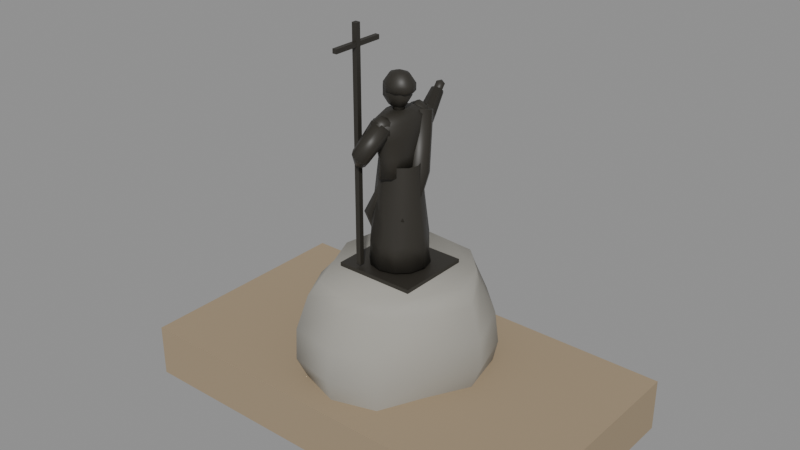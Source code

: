 # Source: andrey_hersones.blend  (saved by Blender 5.2.45; exported with 4.5.12 LTS)
import bpy
from mathutils import Matrix  # noqa: F401  (used for matrix-valued properties, if any)

bpy.ops.wm.read_factory_settings(use_empty=True)
scene = bpy.context.scene
scene.name = 'Scene'

# ---- collections
col_andrey_hersones = bpy.data.collections.new('andrey_hersones'); scene.collection.children.link(col_andrey_hersones)

# ---- materials (node trees are filled in below, after node groups)
mat_stone = bpy.data.materials.new('stone')
mat_wall2 = bpy.data.materials.new('wall2')
mat_metal = bpy.data.materials.new('metal')
mat_wall3 = bpy.data.materials.new('wall3')

# ---- material node trees
mat_stone.use_nodes = True; mat_stone.node_tree.nodes.clear()
_N = mat_stone.node_tree.nodes; _L = mat_stone.node_tree.links
n0 = _N.new('ShaderNodeBsdfPrincipled'); n0.name = 'Principled BSDF'; n0.location = (-200, 100)
n0.inputs[0].default_value = (0.3494, 0.2684, 0.1726, 1.0)
n0.inputs[2].default_value = 0.9
n0.inputs[10].default_value = 0.005
n1 = _N.new('ShaderNodeOutputMaterial'); n1.name = 'Material Output'; n1.location = (200, 100)
_L.new(n0.outputs[0], n1.inputs[0])
n1.is_active_output = True
mat_wall2.use_nodes = True; mat_wall2.node_tree.nodes.clear()
_N = mat_wall2.node_tree.nodes; _L = mat_wall2.node_tree.links
n0 = _N.new('ShaderNodeBsdfPrincipled'); n0.name = 'Principled BSDF'; n0.location = (-200, 100)
n0.inputs[0].default_value = (0.3494, 0.3371, 0.3017, 1.0)
n0.inputs[2].default_value = 0.85
n0.inputs[10].default_value = 0.005
n1 = _N.new('ShaderNodeOutputMaterial'); n1.name = 'Material Output'; n1.location = (200, 100)
_L.new(n0.outputs[0], n1.inputs[0])
n1.is_active_output = True
mat_metal.use_nodes = True; mat_metal.node_tree.nodes.clear()
_N = mat_metal.node_tree.nodes; _L = mat_metal.node_tree.links
n0 = _N.new('ShaderNodeBsdfPrincipled'); n0.name = 'Principled BSDF'; n0.location = (-200, 100)
n0.inputs[0].default_value = (0.01323, 0.01124, 0.007782, 1.0)
n0.inputs[10].default_value = 0.005
n1 = _N.new('ShaderNodeOutputMaterial'); n1.name = 'Material Output'; n1.location = (200, 100)
_L.new(n0.outputs[0], n1.inputs[0])
n1.is_active_output = True
mat_wall3.use_nodes = True; mat_wall3.node_tree.nodes.clear()
_N = mat_wall3.node_tree.nodes; _L = mat_wall3.node_tree.links
n0 = _N.new('ShaderNodeBsdfPrincipled'); n0.name = 'Principled BSDF'; n0.location = (-200, 100)
n0.inputs[0].default_value = (0.02899, 0.0259, 0.02028, 1.0)
n0.inputs[10].default_value = 0.005
n1 = _N.new('ShaderNodeOutputMaterial'); n1.name = 'Material Output'; n1.location = (200, 100)
_L.new(n0.outputs[0], n1.inputs[0])
n1.is_active_output = True

# ---- meshes
me_andrey_hersones_stone = bpy.data.meshes.new('andrey_hersones_stone')
me_andrey_hersones_stone.from_pydata([(4.0, -2.2, -0.3), (-4.0, -2.2, -0.3), (-4.0, -2.2, 0.7), (4.0, -2.2, 0.7), (4.0, 2.2, -0.3), (-4.0, 2.2, -0.3), (-4.0, 2.2, 0.7), (4.0, 2.2, 0.7), (4.0, 2.2, -0.3), (4.0, -2.2, -0.3), (4.0, -2.2, 0.7), (4.0, 2.2, 0.7), (-4.0, 2.2, -0.3), (-4.0, -2.2, -0.3), (-4.0, -2.2, 0.7), (-4.0, 2.2, 0.7), (4.0, 2.2, 0.7), (-4.0, 2.2, 0.7), (-4.0, -2.2, 0.7), (4.0, -2.2, 0.7), (4.0, 2.2, -0.3), (-4.0, 2.2, -0.3), (-4.0, -2.2, -0.3), (4.0, -2.2, -0.3)], [], [(0, 3, 2, 1), (4, 5, 6, 7), (8, 11, 10, 9), (12, 13, 14, 15), (16, 17, 18, 19), (20, 23, 22, 21)])
me_andrey_hersones_stone.materials.append(mat_stone)
me_andrey_hersones_stone.update()
me_andrey_hersones_wall2 = bpy.data.meshes.new('andrey_hersones_wall2')
me_andrey_hersones_wall2.from_pydata([(-1.61, -1.971e-16, 0.7), (-1.186, -0.7732, 0.7), (-0.8015, -1.567, 0.7), (1.246e-16, -1.826, 0.7), (0.8049, -1.574, 0.7), (1.186, -0.7732, 0.7), (1.603, -2.533e-17, 0.7), (1.401, 0.9131, 0.7), (0.8049, 1.574, 0.7), (6.222e-17, 1.546, 0.7), (-0.8015, 1.567, 0.7), (-1.401, 0.9131, 0.7), (-1.639, -2.007e-16, 1.1), (-1.281, -0.8289, 1.1), (-0.8905, -1.729, 1.1), (1.294e-16, -1.908, 1.1), (0.8195, -1.592, 1.1), (1.281, -0.8289, 1.1), (1.781, -2.644e-17, 1.1), (1.473, 0.9538, 1.1), (0.8195, 1.592, 1.1), (6.859e-17, 1.658, 1.1), (-0.8905, 1.729, 1.1), (-1.473, 0.9538, 1.1), (-1.563, -1.915e-16, 1.7), (-1.261, -0.8189, 1.7), (-0.8765, -1.708, 1.7), (1.246e-16, -1.831, 1.7), (0.7817, -1.523, 1.7), (1.261, -0.8189, 1.7), (1.753, -2.684e-17, 1.7), (1.41, 0.9156, 1.7), (0.7817, 1.523, 1.7), (6.686e-17, 1.638, 1.7), (-0.8765, 1.708, 1.7), (-1.41, 0.9156, 1.7), (-1.339, -1.64e-16, 2.3), (-1.168, -0.7468, 2.3), (-0.7815, -1.499, 2.3), (1.003e-16, -1.494, 2.3), (0.6695, -1.284, 2.3), (1.168, -0.7468, 2.3), (1.563, -2.051e-17, 2.3), (1.168, 0.7468, 2.3), (0.6695, 1.284, 2.3), (6.49e-17, 1.494, 2.3), (-0.7815, 1.499, 2.3), (-1.168, 0.7468, 2.3), (-1.243, -1.522e-16, 2.55), (-0.9697, -0.627, 2.55), (-0.6742, -1.308, 2.55), (9.79e-17, -1.444, 2.55), (0.6213, -1.205, 2.55), (0.9697, -0.627, 2.55), (1.348, -1.982e-17, 2.55), (1.117, 0.722, 2.55), (0.6213, 1.205, 2.55), (5.211e-17, 1.254, 2.55), (-0.6742, 1.308, 2.55), (-1.117, 0.722, 2.55)], [], [(0, 1, 13, 12), (1, 2, 14, 13), (2, 3, 15, 14), (3, 4, 16, 15), (4, 5, 17, 16), (5, 6, 18, 17), (6, 7, 19, 18), (7, 8, 20, 19), (8, 9, 21, 20), (9, 10, 22, 21), (10, 11, 23, 22), (11, 0, 12, 23), (12, 13, 25, 24), (13, 14, 26, 25), (14, 15, 27, 26), (15, 16, 28, 27), (16, 17, 29, 28), (17, 18, 30, 29), (18, 19, 31, 30), (19, 20, 32, 31), (20, 21, 33, 32), (21, 22, 34, 33), (22, 23, 35, 34), (23, 12, 24, 35), (24, 25, 37, 36), (25, 26, 38, 37), (26, 27, 39, 38), (27, 28, 40, 39), (28, 29, 41, 40), (29, 30, 42, 41), (30, 31, 43, 42), (31, 32, 44, 43), (32, 33, 45, 44), (33, 34, 46, 45), (34, 35, 47, 46), (35, 24, 36, 47), (36, 37, 49, 48), (37, 38, 50, 49), (38, 39, 51, 50), (39, 40, 52, 51), (40, 41, 53, 52), (41, 42, 54, 53), (42, 43, 55, 54), (43, 44, 56, 55), (44, 45, 57, 56), (45, 46, 58, 57), (46, 47, 59, 58), (47, 36, 48, 59), (48, 49, 50, 51, 52, 53, 54, 55, 56, 57, 58, 59)])
me_andrey_hersones_wall2.polygons.foreach_set('use_smooth', [True] * 49)
me_andrey_hersones_wall2.materials.append(mat_wall2)
me_andrey_hersones_wall2.update()
me_andrey_hersones_metal = bpy.data.meshes.new('andrey_hersones_metal')
me_andrey_hersones_metal.from_pydata([(-1.54, 0.4, 1.3), (-1.54, 1.4, 1.3), (-1.54, 1.4, 1.8), (-1.54, 0.4, 1.8), (-1.52, 0.4, 1.3), (-1.52, 1.4, 1.3), (-1.52, 1.4, 1.8), (-1.52, 0.4, 1.8), (-1.52, 0.4, 1.3), (-1.54, 0.4, 1.3), (-1.54, 0.4, 1.8), (-1.52, 0.4, 1.8), (-1.52, 1.4, 1.3), (-1.54, 1.4, 1.3), (-1.54, 1.4, 1.8), (-1.52, 1.4, 1.8), (-1.52, 0.4, 1.8), (-1.52, 1.4, 1.8), (-1.54, 1.4, 1.8), (-1.54, 0.4, 1.8), (-1.52, 0.4, 1.3), (-1.52, 1.4, 1.3), (-1.54, 1.4, 1.3), (-1.54, 0.4, 1.3), (-1.564, 0.634, 1.607), (-1.564, 1.166, 1.607), (-1.564, 1.166, 1.683), (-1.564, 0.634, 1.683), (-1.54, 0.634, 1.607), (-1.54, 1.166, 1.607), (-1.54, 1.166, 1.683), (-1.54, 0.634, 1.683), (-1.54, 0.634, 1.607), (-1.564, 0.634, 1.607), (-1.564, 0.634, 1.683), (-1.54, 0.634, 1.683), (-1.54, 1.166, 1.607), (-1.564, 1.166, 1.607), (-1.564, 1.166, 1.683), (-1.54, 1.166, 1.683), (-1.54, 0.634, 1.683), (-1.54, 1.166, 1.683), (-1.564, 1.166, 1.683), (-1.564, 0.634, 1.683), (-1.564, 0.6494, 1.417), (-1.564, 1.151, 1.417), (-1.564, 1.151, 1.493), (-1.564, 0.6494, 1.493), (-1.54, 0.6494, 1.417), (-1.54, 1.151, 1.417), (-1.54, 1.151, 1.493), (-1.54, 0.6494, 1.493), (-1.54, 0.6494, 1.417), (-1.564, 0.6494, 1.417), (-1.564, 0.6494, 1.493), (-1.54, 0.6494, 1.493), (-1.54, 1.151, 1.417), (-1.564, 1.151, 1.417), (-1.564, 1.151, 1.493), (-1.54, 1.151, 1.493), (-1.54, 0.6494, 1.493), (-1.54, 1.151, 1.493), (-1.564, 1.151, 1.493), (-1.564, 0.6494, 1.493)], [], [(0, 3, 2, 1), (4, 5, 6, 7), (8, 11, 10, 9), (12, 13, 14, 15), (16, 17, 18, 19), (20, 23, 22, 21), (24, 27, 26, 25), (28, 29, 30, 31), (32, 35, 34, 33), (36, 37, 38, 39), (40, 41, 42, 43), (44, 47, 46, 45), (48, 49, 50, 51), (52, 55, 54, 53), (56, 57, 58, 59), (60, 61, 62, 63)])
me_andrey_hersones_metal.materials.append(mat_metal)
me_andrey_hersones_metal.update()
me_andrey_hersones_wall3 = bpy.data.meshes.new('andrey_hersones_wall3')
me_andrey_hersones_wall3.from_pydata([(0.75, -0.7, 2.5), (-0.75, -0.7, 2.5), (-0.75, -0.7, 2.62), (0.75, -0.7, 2.62), (0.75, 0.7, 2.5), (-0.75, 0.7, 2.5), (-0.75, 0.7, 2.62), (0.75, 0.7, 2.62), (0.75, 0.7, 2.5), (0.75, -0.7, 2.5), (0.75, -0.7, 2.62), (0.75, 0.7, 2.62), (-0.75, 0.7, 2.5), (-0.75, -0.7, 2.5), (-0.75, -0.7, 2.62), (-0.75, 0.7, 2.62), (0.75, 0.7, 2.62), (-0.75, 0.7, 2.62), (-0.75, -0.7, 2.62), (0.75, -0.7, 2.62), (0.75, 0.7, 2.5), (-0.75, 0.7, 2.5), (-0.75, -0.7, 2.5), (0.75, -0.7, 2.5), (6.121e-17, -0.4998, 4.34), (-0.1487, -0.4043, 4.337), (-0.2405, -0.1544, 4.336), (-0.2405, 0.1544, 4.336), (-0.1487, 0.4043, 4.337), (-9.218e-17, 0.4998, 4.34), (0.1487, 0.4043, 4.343), (0.2405, 0.1544, 4.344), (0.2405, -0.1544, 4.344), (0.1487, -0.4043, 4.343), (-0.006, -0.459, 4.664), (-0.1499, -0.3713, 4.661), (-0.2388, -0.1418, 4.66), (-0.2388, 0.1418, 4.66), (-0.1499, 0.3713, 4.661), (-0.006, 0.459, 4.664), (0.1379, 0.3713, 4.667), (0.2268, 0.1418, 4.668), (0.2268, -0.1418, 4.668), (0.1379, -0.3713, 4.667), (-0.0124, -0.5508, 5.01), (-0.185, -0.4456, 5.006), (-0.2917, -0.1702, 5.004), (-0.2917, 0.1702, 5.004), (-0.185, 0.4456, 5.006), (-0.0124, 0.5508, 5.01), (0.1602, 0.4456, 5.013), (0.2669, 0.1702, 5.015), (0.2669, -0.1702, 5.015), (0.1602, -0.4456, 5.013), (-0.0176, -0.6528, 5.29), (-0.1902, -0.5281, 5.287), (-0.2969, -0.2017, 5.285), (-0.2969, 0.2017, 5.285), (-0.1902, 0.5281, 5.287), (-0.0176, 0.6528, 5.29), (0.155, 0.5281, 5.294), (0.2617, 0.2017, 5.296), (0.2617, -0.2017, 5.296), (0.155, -0.5281, 5.294), (-0.02, -0.306, 5.42), (-0.1399, -0.2476, 5.418), (-0.214, -0.09456, 5.416), (-0.214, 0.09456, 5.416), (-0.1399, 0.2476, 5.418), (-0.02, 0.306, 5.42), (0.09989, 0.2476, 5.422), (0.174, 0.09456, 5.424), (0.174, -0.09456, 5.424), (0.09989, -0.2476, 5.422), (-0.1207, -1.478e-17, 5.374), (-0.09103, -0.07212, 5.378), (-0.01937, -0.102, 5.386), (0.05229, -0.07212, 5.394), (0.08197, -2.453e-18, 5.398), (0.05229, 0.07212, 5.394), (-0.01937, 0.102, 5.386), (-0.09103, 0.07212, 5.378), (-0.1427, -1.748e-17, 5.627), (-0.115, -0.06732, 5.63), (-0.04811, -0.0952, 5.638), (0.01877, -0.06732, 5.646), (0.04648, -5.967e-18, 5.649), (0.01877, 0.06732, 5.646), (-0.04811, 0.0952, 5.638), (-0.115, 0.06732, 5.63), (-0.05, -6.123e-18, 6.047), (-0.05, -6.123e-18, 5.433), (-0.2127, -2.605e-17, 5.988), (-0.165, -0.09327, 5.988), (-0.05, -0.1319, 5.988), (0.06503, -0.09327, 5.988), (0.1127, -2.354e-18, 5.988), (0.06503, 0.09327, 5.988), (-0.05, 0.1319, 5.988), (-0.165, 0.09327, 5.988), (-0.3132, -3.836e-17, 5.835), (-0.2361, -0.1509, 5.835), (-0.05, -0.2134, 5.835), (0.1361, -0.1509, 5.835), (0.2132, -2.482e-20, 5.835), (0.1361, 0.1509, 5.835), (-0.05, 0.2134, 5.835), (-0.2361, 0.1509, 5.835), (-0.3132, -3.836e-17, 5.645), (-0.2361, -0.1509, 5.645), (-0.05, -0.2134, 5.645), (0.1361, -0.1509, 5.645), (0.2132, -2.482e-20, 5.645), (0.1361, 0.1509, 5.645), (-0.05, 0.2134, 5.645), (-0.2361, 0.1509, 5.645), (-0.2127, -2.605e-17, 5.492), (-0.165, -0.09327, 5.492), (-0.05, -0.1319, 5.492), (0.06503, -0.09327, 5.492), (0.1127, -2.354e-18, 5.492), (0.06503, 0.09327, 5.492), (-0.05, 0.1319, 5.492), (-0.165, 0.09327, 5.492), (-0.3118, -3.818e-17, 5.776), (-0.3118, -3.818e-17, 5.667), (-0.3526, -4.318e-17, 5.722), (-0.3244, -0.03234, 5.722), (-0.2787, -0.01998, 5.722), (-0.2787, 0.01998, 5.722), (-0.3244, 0.03234, 5.722), (-0.009207, -1.128e-18, 6.088), (-0.009207, -1.128e-18, 5.69), (-0.1851, -2.266e-17, 6.03), (-0.1515, -0.08787, 6.03), (-0.06355, -0.1422, 6.03), (0.04514, -0.1422, 6.03), (0.1331, -0.08787, 6.03), (0.1667, 2.103e-18, 6.03), (0.1331, 0.08787, 6.03), (0.04514, 0.1422, 6.03), (-0.06355, 0.1422, 6.03), (-0.1515, 0.08787, 6.03), (-0.2938, -3.598e-17, 5.876), (-0.2394, -0.1422, 5.876), (-0.09714, -0.23, 5.876), (0.07873, -0.23, 5.876), (0.221, -0.1422, 5.876), (0.2753, 4.1e-18, 5.876), (0.221, 0.1422, 5.876), (0.07873, 0.23, 5.876), (-0.09714, 0.23, 5.876), (-0.2394, 0.1422, 5.876), (-0.2938, -3.598e-17, 5.753), (-0.2394, -0.1422, 5.753), (-0.09714, -0.23, 5.753), (0.07873, -0.23, 5.753), (0.221, -0.1422, 5.753), (0.2753, 4.1e-18, 5.753), (0.221, 0.1422, 5.753), (0.07873, 0.23, 5.753), (-0.09714, 0.23, 5.753), (-0.2394, 0.1422, 5.753), (-0.1851, -2.266e-17, 5.707), (-0.1515, -0.08787, 5.707), (-0.06355, -0.1422, 5.707), (0.04514, -0.1422, 5.707), (0.1331, -0.08787, 5.707), (0.1667, 2.103e-18, 5.707), (0.1331, 0.08787, 5.707), (0.04514, 0.1422, 5.707), (-0.06355, 0.1422, 5.707), (-0.1515, 0.08787, 5.707), (-0.02882, -0.5919, 5.382), (-0.1557, -0.5237, 5.34), (-0.1913, -0.4182, 5.24), (-0.1149, -0.3372, 5.14), (0.02882, -0.3281, 5.098), (0.1557, -0.3963, 5.14), (0.1913, -0.5018, 5.24), (0.1149, -0.5828, 5.34), (-0.1603, -1.002, 4.906), (-0.2283, -0.8972, 4.93), (-0.2143, -0.773, 4.905), (-0.1266, -0.7022, 4.846), (-0.01638, -0.7263, 4.787), (0.05166, -0.8312, 4.762), (0.0377, -0.9554, 4.787), (-0.05008, -1.026, 4.846), (-0.4715, -0.6223, 4.584), (-0.4661, -0.5602, 4.649), (-0.4102, -0.4922, 4.668), (-0.3367, -0.458, 4.629), (-0.2885, -0.4777, 4.556), (-0.2939, -0.5398, 4.491), (-0.3498, -0.6078, 4.472), (-0.4233, -0.642, 4.511), (-0.4967, -0.4243, 4.46), (-0.3411, -0.5919, 4.607), (-0.5351, -0.5067, 4.532), (-0.4964, -0.4427, 4.564), (-0.4191, -0.4022, 4.528), (-0.3805, -0.4257, 4.461), (-0.4191, -0.4897, 4.429), (-0.4964, -0.5302, 4.464), (-0.4573, -0.5905, 4.606), (-0.4186, -0.5265, 4.638), (-0.3414, -0.486, 4.602), (-0.3027, -0.5095, 4.534), (-0.3414, -0.5735, 4.502), (-0.4186, -0.614, 4.538), (5.633e-17, -0.46, 5.444), (5.633e-17, -0.46, 5.036), (-0.1767, -0.46, 5.342), (-0.08833, -0.613, 5.342), (0.08833, -0.613, 5.342), (0.1767, -0.46, 5.342), (0.08833, -0.307, 5.342), (-0.08833, -0.307, 5.342), (-0.1767, -0.46, 5.138), (-0.08833, -0.613, 5.138), (0.08833, -0.613, 5.138), (0.1767, -0.46, 5.138), (0.08833, -0.307, 5.138), (-0.08833, -0.307, 5.138), (-0.03478, 0.5436, 5.414), (0.1033, 0.5723, 5.363), (0.1808, 0.5352, 5.24), (0.1524, 0.4541, 5.117), (0.03478, 0.3764, 5.066), (-0.1033, 0.3477, 5.117), (-0.1808, 0.3848, 5.24), (-0.1524, 0.4659, 5.363), (-0.1995, 0.9104, 5.141), (-0.08526, 0.9484, 5.1), (-0.03509, 0.9742, 4.985), (-0.07837, 0.9727, 4.866), (-0.1897, 0.9448, 4.81), (-0.304, 0.9069, 4.852), (-0.3541, 0.8811, 4.966), (-0.3109, 0.8825, 5.086), (-0.2448, 1.221, 5.407), (-0.1638, 1.253, 5.385), (-0.1333, 1.313, 5.325), (-0.1712, 1.365, 5.262), (-0.2552, 1.379, 5.233), (-0.3362, 1.347, 5.255), (-0.3667, 1.287, 5.315), (-0.3288, 1.235, 5.378), (-0.2722, 1.449, 5.458), (-0.2426, 1.25, 5.274), (-0.3584, 1.392, 5.405), (-0.3116, 1.351, 5.457), (-0.2179, 1.358, 5.464), (-0.1711, 1.407, 5.419), (-0.2179, 1.448, 5.367), (-0.3116, 1.441, 5.36), (-0.3437, 1.292, 5.313), (-0.2968, 1.251, 5.365), (-0.2032, 1.259, 5.372), (-0.1563, 1.308, 5.327), (-0.2032, 1.349, 5.275), (-0.2968, 1.341, 5.268), (-5.633e-17, 0.46, 5.444), (-5.633e-17, 0.46, 5.036), (-0.1767, 0.46, 5.342), (-0.08833, 0.307, 5.342), (0.08833, 0.307, 5.342), (0.1767, 0.46, 5.342), (0.08833, 0.613, 5.342), (-0.08833, 0.613, 5.342), (-0.1767, 0.46, 5.138), (-0.08833, 0.307, 5.138), (0.08833, 0.307, 5.138), (0.1767, 0.46, 5.138), (0.08833, 0.613, 5.138), (-0.08833, 0.613, 5.138), (-0.1721, -0.165, 4.326), (-0.1258, -0.02046, 4.295), (-0.00582, 0.04228, 4.22), (0.1176, -0.01346, 4.145), (0.1721, -0.155, 4.114), (0.1258, -0.2995, 4.145), (0.00582, -0.3623, 4.22), (-0.1176, -0.3065, 4.295), (-0.6005, -0.1778, 3.517), (-0.5565, -0.06095, 3.515), (-0.4427, -0.009475, 3.51), (-0.3259, -0.05354, 3.507), (-0.2745, -0.1673, 3.506), (-0.3185, -0.2842, 3.508), (-0.4322, -0.3357, 3.512), (-0.549, -0.2916, 3.516), (-0.1483, -0.1739, 2.719), (-0.1221, -0.09434, 2.733), (-0.05362, -0.05909, 2.768), (0.01694, -0.08882, 2.805), (0.04828, -0.1661, 2.821), (0.02205, -0.2457, 2.807), (-0.04638, -0.2809, 2.772), (-0.1169, -0.2512, 2.735), (-0.543, -0.17, 2.668), (0.137, -0.17, 2.668), (-0.373, -0.2878, 2.668), (-0.373, -0.2289, 2.76), (-0.373, -0.1111, 2.76), (-0.373, -0.05222, 2.668), (-0.373, -0.1111, 2.576), (-0.373, -0.2289, 2.576), (-0.033, -0.2878, 2.668), (-0.033, -0.2289, 2.76), (-0.033, -0.1111, 2.76), (-0.033, -0.05222, 2.668), (-0.033, -0.1111, 2.576), (-0.033, -0.2289, 2.576), (-0.0364, -0.17, 2.923), (-0.0364, -0.17, 2.583), (-0.1724, -0.17, 2.753), (-0.1044, -0.2878, 2.753), (0.0316, -0.2878, 2.753), (0.0996, -0.17, 2.753), (0.0316, -0.05222, 2.753), (-0.1044, -0.05222, 2.753), (-0.1756, 0.1654, 4.321), (-0.1197, 0.3069, 4.291), (0.006264, 0.3623, 4.22), (0.1286, 0.2992, 4.149), (0.1756, 0.1546, 4.119), (0.1197, 0.01313, 4.149), (-0.006264, -0.04227, 4.22), (-0.1286, 0.02082, 4.291), (-0.5766, 0.1785, 3.497), (-0.5248, 0.2922, 3.498), (-0.4078, 0.3359, 3.498), (-0.2942, 0.2841, 3.498), (-0.2504, 0.1671, 3.497), (-0.3022, 0.05345, 3.496), (-0.4192, 0.00971, 3.496), (-0.5329, 0.06151, 3.496), (-0.09638, 0.1742, 2.715), (-0.06542, 0.2514, 2.732), (0.003872, 0.2809, 2.772), (0.07089, 0.2454, 2.81), (0.09638, 0.1658, 2.825), (0.06542, 0.08859, 2.808), (-0.003872, 0.05911, 2.768), (-0.07089, 0.09459, 2.73), (-0.493, 0.17, 2.668), (0.187, 0.17, 2.668), (-0.323, 0.05222, 2.668), (-0.323, 0.1111, 2.76), (-0.323, 0.2289, 2.76), (-0.323, 0.2878, 2.668), (-0.323, 0.2289, 2.576), (-0.323, 0.1111, 2.576), (0.017, 0.05222, 2.668), (0.017, 0.1111, 2.76), (0.017, 0.2289, 2.76), (0.017, 0.2878, 2.668), (0.017, 0.2289, 2.576), (0.017, 0.1111, 2.576), (0.0136, 0.17, 2.923), (0.0136, 0.17, 2.583), (-0.1224, 0.17, 2.753), (-0.0544, 0.05222, 2.753), (0.0816, 0.05222, 2.753), (0.1496, 0.17, 2.753), (0.0816, 0.2878, 2.753), (-0.0544, 0.2878, 2.753), (-0.38, -4.654e-17, 4.52), (-0.3291, -0.17, 4.52), (-0.19, -0.2944, 4.52), (1.837e-17, -0.34, 4.52), (0.19, -0.2944, 4.52), (0.3291, -0.17, 4.52), (0.38, 4.899e-18, 4.52), (0.3291, 0.17, 4.52), (0.19, 0.2944, 4.52), (2.817e-17, 0.34, 4.52), (-0.19, 0.2944, 4.52), (-0.3291, 0.17, 4.52), (-0.44, -5.388e-17, 3.82), (-0.3925, -0.2163, 3.82), (-0.2086, -0.3448, 3.82), (2.596e-17, -0.4452, 3.82), (0.2086, -0.3448, 3.82), (0.3925, -0.2163, 3.82), (0.44, 2.449e-18, 3.82), (0.3696, 0.2037, 3.82), (0.2314, 0.3826, 3.82), (2.763e-17, 0.3948, 3.82), (-0.2314, 0.3826, 3.82), (-0.3696, 0.2037, 3.82), (-0.5379, -6.587e-17, 3.12), (-0.4002, -0.2311, 3.12), (-0.2689, -0.4658, 3.12), (2.83e-17, -0.4621, 3.12), (0.2689, -0.4658, 3.12), (0.4002, -0.2311, 3.12), (0.5379, -8.077e-25, 3.12), (0.4002, 0.2311, 3.12), (0.2689, 0.4658, 3.12), (2.83e-17, 0.4621, 3.12), (-0.2689, 0.4658, 3.12), (-0.4002, 0.2311, 3.12), (-0.54, -6.613e-17, 2.66), (-0.4677, -0.27, 2.66), (-0.27, -0.4677, 2.66), (3.307e-17, -0.54, 2.66), (0.27, -0.4677, 2.66), (0.4677, -0.27, 2.66), (0.54, 3.713e-24, 2.66), (0.4677, 0.27, 2.66), (0.27, 0.4677, 2.66), (3.307e-17, 0.54, 2.66), (-0.27, 0.4677, 2.66), (-0.4677, 0.27, 2.66), (-0.09866, 0.4444, 5.298), (0.0006708, 0.6152, 5.267), (0.1993, 0.6208, 5.289), (0.2987, 0.4556, 5.342), (0.1993, 0.2848, 5.373), (0.0006708, 0.2792, 5.351), (0.0003136, 0.1982, 4.308), (0.1118, 0.3799, 4.254), (0.3315, 0.3817, 4.266), (0.4397, 0.2018, 4.332), (0.3282, 0.02013, 4.386), (0.1085, 0.01833, 4.374), (7.108e-05, -0.1457, 3.523), (0.1024, 0.01082, 3.452), (0.3023, 0.006478, 3.449), (0.3999, -0.1543, 3.517), (0.2976, -0.3108, 3.588), (0.09767, -0.3065, 3.591), (-0.445, -0.535, 2.67), (-0.355, -0.535, 2.67), (-0.355, -0.535, 6.92), (-0.445, -0.535, 6.92), (-0.355, -0.535, 2.67), (-0.355, -0.625, 2.67), (-0.355, -0.625, 6.92), (-0.355, -0.535, 6.92), (-0.355, -0.625, 2.67), (-0.445, -0.625, 2.67), (-0.445, -0.625, 6.92), (-0.355, -0.625, 6.92), (-0.445, -0.625, 2.67), (-0.445, -0.535, 2.67), (-0.445, -0.535, 6.92), (-0.445, -0.625, 6.92), (-0.445, -0.535, 2.67), (-0.355, -0.535, 2.67), (-0.355, -0.625, 2.67), (-0.445, -0.625, 2.67), (-0.445, -0.535, 6.92), (-0.355, -0.535, 6.92), (-0.355, -0.625, 6.92), (-0.445, -0.625, 6.92), (-0.36, -0.08, 6.53), (-0.44, -0.08, 6.53), (-0.44, -1.08, 6.53), (-0.36, -1.08, 6.53), (-0.44, -0.08, 6.53), (-0.44, -0.08, 6.61), (-0.44, -1.08, 6.61), (-0.44, -1.08, 6.53), (-0.44, -0.08, 6.61), (-0.36, -0.08, 6.61), (-0.36, -1.08, 6.61), (-0.44, -1.08, 6.61), (-0.36, -0.08, 6.61), (-0.36, -0.08, 6.53), (-0.36, -1.08, 6.53), (-0.36, -1.08, 6.61), (-0.36, -0.08, 6.53), (-0.44, -0.08, 6.53), (-0.44, -0.08, 6.61), (-0.36, -0.08, 6.61), (-0.36, -1.08, 6.53), (-0.44, -1.08, 6.53), (-0.44, -1.08, 6.61), (-0.36, -1.08, 6.61)], [], [(0, 3, 2, 1), (4, 5, 6, 7), (8, 11, 10, 9), (12, 13, 14, 15), (16, 17, 18, 19), (20, 23, 22, 21), (24, 34, 35, 25), (25, 35, 36, 26), (26, 36, 37, 27), (27, 37, 38, 28), (28, 38, 39, 29), (29, 39, 40, 30), (30, 40, 41, 31), (31, 41, 42, 32), (32, 42, 43, 33), (33, 43, 34, 24), (34, 44, 45, 35), (35, 45, 46, 36), (36, 46, 47, 37), (37, 47, 48, 38), (38, 48, 49, 39), (39, 49, 50, 40), (40, 50, 51, 41), (41, 51, 52, 42), (42, 52, 53, 43), (43, 53, 44, 34), (44, 54, 55, 45), (45, 55, 56, 46), (46, 56, 57, 47), (47, 57, 58, 48), (48, 58, 59, 49), (49, 59, 60, 50), (50, 60, 61, 51), (51, 61, 62, 52), (52, 62, 63, 53), (53, 63, 54, 44), (54, 64, 65, 55), (55, 65, 66, 56), (56, 66, 67, 57), (57, 67, 68, 58), (58, 68, 69, 59), (59, 69, 70, 60), (60, 70, 71, 61), (61, 71, 72, 62), (62, 72, 73, 63), (63, 73, 64, 54), (24, 25, 26, 27, 28, 29, 30, 31, 32, 33), (64, 73, 72, 71, 70, 69, 68, 67, 66, 65), (74, 75, 83, 82), (75, 76, 84, 83), (76, 77, 85, 84), (77, 78, 86, 85), (78, 79, 87, 86), (79, 80, 88, 87), (80, 81, 89, 88), (81, 74, 82, 89), (74, 81, 80, 79, 78, 77, 76, 75), (82, 83, 84, 85, 86, 87, 88, 89), (90, 92, 93), (91, 117, 116), (92, 100, 101, 93), (100, 108, 109, 101), (108, 116, 117, 109), (90, 93, 94), (91, 118, 117), (93, 101, 102, 94), (101, 109, 110, 102), (109, 117, 118, 110), (90, 94, 95), (91, 119, 118), (94, 102, 103, 95), (102, 110, 111, 103), (110, 118, 119, 111), (90, 95, 96), (91, 120, 119), (95, 103, 104, 96), (103, 111, 112, 104), (111, 119, 120, 112), (90, 96, 97), (91, 121, 120), (96, 104, 105, 97), (104, 112, 113, 105), (112, 120, 121, 113), (90, 97, 98), (91, 122, 121), (97, 105, 106, 98), (105, 113, 114, 106), (113, 121, 122, 114), (90, 98, 99), (91, 123, 122), (98, 106, 107, 99), (106, 114, 115, 107), (114, 122, 123, 115), (90, 99, 92), (91, 116, 123), (99, 107, 100, 92), (107, 115, 108, 100), (115, 123, 116, 108), (124, 126, 127), (125, 127, 126), (124, 127, 128), (125, 128, 127), (124, 128, 129), (125, 129, 128), (124, 129, 130), (125, 130, 129), (124, 130, 126), (125, 126, 130), (131, 133, 134), (132, 164, 163), (133, 143, 144, 134), (143, 153, 154, 144), (153, 163, 164, 154), (131, 134, 135), (132, 165, 164), (134, 144, 145, 135), (144, 154, 155, 145), (154, 164, 165, 155), (131, 135, 136), (132, 166, 165), (135, 145, 146, 136), (145, 155, 156, 146), (155, 165, 166, 156), (131, 136, 137), (132, 167, 166), (136, 146, 147, 137), (146, 156, 157, 147), (156, 166, 167, 157), (131, 137, 138), (132, 168, 167), (137, 147, 148, 138), (147, 157, 158, 148), (157, 167, 168, 158), (131, 138, 139), (132, 169, 168), (138, 148, 149, 139), (148, 158, 159, 149), (158, 168, 169, 159), (131, 139, 140), (132, 170, 169), (139, 149, 150, 140), (149, 159, 160, 150), (159, 169, 170, 160), (131, 140, 141), (132, 171, 170), (140, 150, 151, 141), (150, 160, 161, 151), (160, 170, 171, 161), (131, 141, 142), (132, 172, 171), (141, 151, 152, 142), (151, 161, 162, 152), (161, 171, 172, 162), (131, 142, 133), (132, 163, 172), (142, 152, 143, 133), (152, 162, 153, 143), (162, 172, 163, 153), (173, 174, 182, 181), (174, 175, 183, 182), (175, 176, 184, 183), (176, 177, 185, 184), (177, 178, 186, 185), (178, 179, 187, 186), (179, 180, 188, 187), (180, 173, 181, 188), (181, 182, 190, 189), (182, 183, 191, 190), (183, 184, 192, 191), (184, 185, 193, 192), (185, 186, 194, 193), (186, 187, 195, 194), (187, 188, 196, 195), (188, 181, 189, 196), (173, 180, 179, 178, 177, 176, 175, 174), (189, 190, 191, 192, 193, 194, 195, 196), (197, 199, 200), (198, 206, 205), (199, 205, 206, 200), (197, 200, 201), (198, 207, 206), (200, 206, 207, 201), (197, 201, 202), (198, 208, 207), (201, 207, 208, 202), (197, 202, 203), (198, 209, 208), (202, 208, 209, 203), (197, 203, 204), (198, 210, 209), (203, 209, 210, 204), (197, 204, 199), (198, 205, 210), (204, 210, 205, 199), (211, 213, 214), (212, 220, 219), (213, 219, 220, 214), (211, 214, 215), (212, 221, 220), (214, 220, 221, 215), (211, 215, 216), (212, 222, 221), (215, 221, 222, 216), (211, 216, 217), (212, 223, 222), (216, 222, 223, 217), (211, 217, 218), (212, 224, 223), (217, 223, 224, 218), (211, 218, 213), (212, 219, 224), (218, 224, 219, 213), (225, 226, 234, 233), (226, 227, 235, 234), (227, 228, 236, 235), (228, 229, 237, 236), (229, 230, 238, 237), (230, 231, 239, 238), (231, 232, 240, 239), (232, 225, 233, 240), (233, 234, 242, 241), (234, 235, 243, 242), (235, 236, 244, 243), (236, 237, 245, 244), (237, 238, 246, 245), (238, 239, 247, 246), (239, 240, 248, 247), (240, 233, 241, 248), (225, 232, 231, 230, 229, 228, 227, 226), (241, 242, 243, 244, 245, 246, 247, 248), (249, 251, 252), (250, 258, 257), (251, 257, 258, 252), (249, 252, 253), (250, 259, 258), (252, 258, 259, 253), (249, 253, 254), (250, 260, 259), (253, 259, 260, 254), (249, 254, 255), (250, 261, 260), (254, 260, 261, 255), (249, 255, 256), (250, 262, 261), (255, 261, 262, 256), (249, 256, 251), (250, 257, 262), (256, 262, 257, 251), (263, 265, 266), (264, 272, 271), (265, 271, 272, 266), (263, 266, 267), (264, 273, 272), (266, 272, 273, 267), (263, 267, 268), (264, 274, 273), (267, 273, 274, 268), (263, 268, 269), (264, 275, 274), (268, 274, 275, 269), (263, 269, 270), (264, 276, 275), (269, 275, 276, 270), (263, 270, 265), (264, 271, 276), (270, 276, 271, 265), (277, 278, 286, 285), (278, 279, 287, 286), (279, 280, 288, 287), (280, 281, 289, 288), (281, 282, 290, 289), (282, 283, 291, 290), (283, 284, 292, 291), (284, 277, 285, 292), (285, 286, 294, 293), (286, 287, 295, 294), (287, 288, 296, 295), (288, 289, 297, 296), (289, 290, 298, 297), (290, 291, 299, 298), (291, 292, 300, 299), (292, 285, 293, 300), (277, 284, 283, 282, 281, 280, 279, 278), (293, 294, 295, 296, 297, 298, 299, 300), (301, 303, 304), (302, 310, 309), (303, 309, 310, 304), (301, 304, 305), (302, 311, 310), (304, 310, 311, 305), (301, 305, 306), (302, 312, 311), (305, 311, 312, 306), (301, 306, 307), (302, 313, 312), (306, 312, 313, 307), (301, 307, 308), (302, 314, 313), (307, 313, 314, 308), (301, 308, 303), (302, 309, 314), (308, 314, 309, 303), (315, 317, 318), (316, 318, 317), (315, 318, 319), (316, 319, 318), (315, 319, 320), (316, 320, 319), (315, 320, 321), (316, 321, 320), (315, 321, 322), (316, 322, 321), (315, 322, 317), (316, 317, 322), (323, 324, 332, 331), (324, 325, 333, 332), (325, 326, 334, 333), (326, 327, 335, 334), (327, 328, 336, 335), (328, 329, 337, 336), (329, 330, 338, 337), (330, 323, 331, 338), (331, 332, 340, 339), (332, 333, 341, 340), (333, 334, 342, 341), (334, 335, 343, 342), (335, 336, 344, 343), (336, 337, 345, 344), (337, 338, 346, 345), (338, 331, 339, 346), (323, 330, 329, 328, 327, 326, 325, 324), (339, 340, 341, 342, 343, 344, 345, 346), (347, 349, 350), (348, 356, 355), (349, 355, 356, 350), (347, 350, 351), (348, 357, 356), (350, 356, 357, 351), (347, 351, 352), (348, 358, 357), (351, 357, 358, 352), (347, 352, 353), (348, 359, 358), (352, 358, 359, 353), (347, 353, 354), (348, 360, 359), (353, 359, 360, 354), (347, 354, 349), (348, 355, 360), (354, 360, 355, 349), (361, 363, 364), (362, 364, 363), (361, 364, 365), (362, 365, 364), (361, 365, 366), (362, 366, 365), (361, 366, 367), (362, 367, 366), (361, 367, 368), (362, 368, 367), (361, 368, 363), (362, 363, 368), (369, 381, 382, 370), (370, 382, 383, 371), (371, 383, 384, 372), (372, 384, 385, 373), (373, 385, 386, 374), (374, 386, 387, 375), (375, 387, 388, 376), (376, 388, 389, 377), (377, 389, 390, 378), (378, 390, 391, 379), (379, 391, 392, 380), (380, 392, 381, 369), (381, 393, 394, 382), (382, 394, 395, 383), (383, 395, 396, 384), (384, 396, 397, 385), (385, 397, 398, 386), (386, 398, 399, 387), (387, 399, 400, 388), (388, 400, 401, 389), (389, 401, 402, 390), (390, 402, 403, 391), (391, 403, 404, 392), (392, 404, 393, 381), (393, 405, 406, 394), (394, 406, 407, 395), (395, 407, 408, 396), (396, 408, 409, 397), (397, 409, 410, 398), (398, 410, 411, 399), (399, 411, 412, 400), (400, 412, 413, 401), (401, 413, 414, 402), (402, 414, 415, 403), (403, 415, 416, 404), (404, 416, 405, 393), (405, 416, 415, 414, 413, 412, 411, 410, 409, 408, 407, 406), (417, 418, 424, 423), (418, 419, 425, 424), (419, 420, 426, 425), (420, 421, 427, 426), (421, 422, 428, 427), (422, 417, 423, 428), (423, 424, 430, 429), (424, 425, 431, 430), (425, 426, 432, 431), (426, 427, 433, 432), (427, 428, 434, 433), (428, 423, 429, 434), (417, 422, 421, 420, 419, 418), (429, 430, 431, 432, 433, 434), (435, 438, 437, 436), (439, 442, 441, 440), (443, 446, 445, 444), (447, 450, 449, 448), (451, 452, 453, 454), (455, 458, 457, 456), (459, 462, 461, 460), (463, 466, 465, 464), (467, 470, 469, 468), (471, 474, 473, 472), (475, 476, 477, 478), (479, 482, 481, 480)])
me_andrey_hersones_wall3.polygons.foreach_set('use_smooth', [0, 0, 0, 0, 0, 0, 1, 1, 1, 1, 1, 1, 1, 1, 1, 1, 1, 1, 1, 1, 1, 1, 1, 1, 1, 1, 1, 1, 1, 1, 1, 1, 1, 1, 1, 1, 1, 1, 1, 1, 1, 1, 1, 1, 1, 1, 1, 1, 1, 1, 1, 1, 1, 1, 1, 1, 1, 1, 1, 1, 1, 1, 1, 1, 1, 1, 1, 1, 1, 1, 1, 1, 1, 1, 1, 1, 1, 1, 1, 1, 1, 1, 1, 1, 1, 1, 1, 1, 1, 1, 1, 1, 1, 1, 1, 1, 1, 1, 1, 1, 1, 1, 1, 1, 1, 1, 1, 1, 1, 1, 1, 1, 1, 1, 1, 1, 1, 1, 1, 1, 1, 1, 1, 1, 1, 1, 1, 1, 1, 1, 1, 1, 1, 1, 1, 1, 1, 1, 1, 1, 1, 1, 1, 1, 1, 1, 1, 1, 1, 1, 1, 1, 1, 1, 1, 1, 1, 1, 1, 1, 1, 1, 1, 1, 1, 1, 1, 1, 1, 1, 1, 1, 1, 1, 1, 1, 1, 1, 1, 1, 1, 1, 1, 1, 1, 1, 1, 1, 1, 1, 1, 1, 1, 1, 1, 1, 1, 1, 1, 1, 1, 1, 1, 1, 1, 1, 1, 1, 1, 1, 1, 1, 1, 1, 1, 1, 1, 1, 1, 1, 1, 1, 1, 1, 1, 1, 1, 1, 1, 1, 1, 1, 1, 1, 1, 1, 1, 1, 1, 1, 1, 1, 1, 1, 1, 1, 1, 1, 1, 1, 1, 1, 1, 1, 1, 1, 1, 1, 1, 1, 1, 1, 1, 1, 1, 1, 1, 1, 1, 1, 1, 1, 1, 1, 1, 1, 1, 1, 1, 1, 1, 1, 1, 1, 1, 1, 1, 1, 1, 1, 1, 1, 1, 1, 1, 1, 1, 1, 1, 1, 1, 1, 1, 1, 1, 1, 1, 1, 1, 1, 1, 1, 1, 1, 1, 1, 1, 1, 1, 1, 1, 1, 1, 1, 1, 1, 1, 1, 1, 1, 1, 1, 1, 1, 1, 1, 1, 1, 1, 1, 1, 1, 1, 1, 1, 1, 1, 1, 1, 1, 1, 1, 1, 1, 1, 1, 1, 1, 1, 1, 1, 1, 1, 1, 1, 1, 1, 1, 1, 1, 1, 1, 1, 1, 1, 1, 1, 1, 1, 1, 1, 1, 1, 1, 1, 1, 1, 1, 1, 1, 1, 1, 1, 1, 1, 1, 1, 1, 1, 1, 1, 1, 1, 1, 1, 1, 1, 1, 1, 1, 1, 1, 1, 0, 0, 0, 0, 0, 0, 0, 0, 0, 0, 0, 0])
me_andrey_hersones_wall3.materials.append(mat_wall3)
me_andrey_hersones_wall3.update()

# ---- objects
ob_andrey_hersones_stone = bpy.data.objects.new('andrey_hersones_stone', me_andrey_hersones_stone)
ob_andrey_hersones_wall2 = bpy.data.objects.new('andrey_hersones_wall2', me_andrey_hersones_wall2)
ob_andrey_hersones_metal = bpy.data.objects.new('andrey_hersones_metal', me_andrey_hersones_metal)
ob_andrey_hersones_wall3 = bpy.data.objects.new('andrey_hersones_wall3', me_andrey_hersones_wall3)

# ---- transforms, parenting, visibility, modifiers, constraints
ob_andrey_hersones_stone.location = (0.0, 0.0, 0.0)
ob_andrey_hersones_wall2.location = (0.0, 0.0, 0.0)
ob_andrey_hersones_metal.location = (0.0, 0.0, 0.0)
ob_andrey_hersones_wall3.location = (0.0, 0.0, 0.0)

# ---- collection membership
col_andrey_hersones.objects.link(ob_andrey_hersones_stone)
col_andrey_hersones.objects.link(ob_andrey_hersones_wall2)
col_andrey_hersones.objects.link(ob_andrey_hersones_metal)
col_andrey_hersones.objects.link(ob_andrey_hersones_wall3)

# ---- scene / render settings (as saved in the file)
scene.frame_start = 1; scene.frame_end = 250; scene.frame_set(1)
scene.render.engine = 'BLENDER_EEVEE_NEXT'
scene.render.bake_bias = 0.0
scene.render.bake_samples = 0
scene.render.compositor_device = 'GPU'
scene.eevee.use_volume_custom_range = False
scene.eevee.fast_gi_thickness_near = 0.1
scene.eevee.fast_gi_thickness_far = 0.0
scene.eevee.ray_tracing_options.screen_trace_thickness = 0.1
bpy.context.view_layer.update()

# ---- added for rendering (the .blend has no active camera and no usable light): camera, sun + grey world if the file has none
cam_auto = bpy.data.cameras.new('AutoCamera')
cam_auto.lens = 50.0
cam_auto.sensor_width = 36.0
cam_auto.clip_end = 1000.0
ob_auto_camera = bpy.data.objects.new('AutoCamera', cam_auto)
scene.collection.objects.link(ob_auto_camera)
ob_auto_camera.location = (10.7696, -12.9235, 11.9257)
ob_auto_camera.rotation_euler = (1.09748, -7.21219e-08, 0.694738)
scene.camera = ob_auto_camera
light_auto_sun = bpy.data.lights.new('AutoSun', 'SUN')
light_auto_sun.energy = 3.0
light_auto_sun.angle = 0.0523599
ob_auto_sun = bpy.data.objects.new('AutoSun', light_auto_sun)
scene.collection.objects.link(ob_auto_sun)
ob_auto_sun.rotation_euler = (0.872665, 0.174533, 0.523599)
if scene.world is None:
    world_auto = bpy.data.worlds.new('AutoWorld')
    world_auto.color = (0.3, 0.3, 0.3)
    scene.world = world_auto
bpy.context.view_layer.update()
